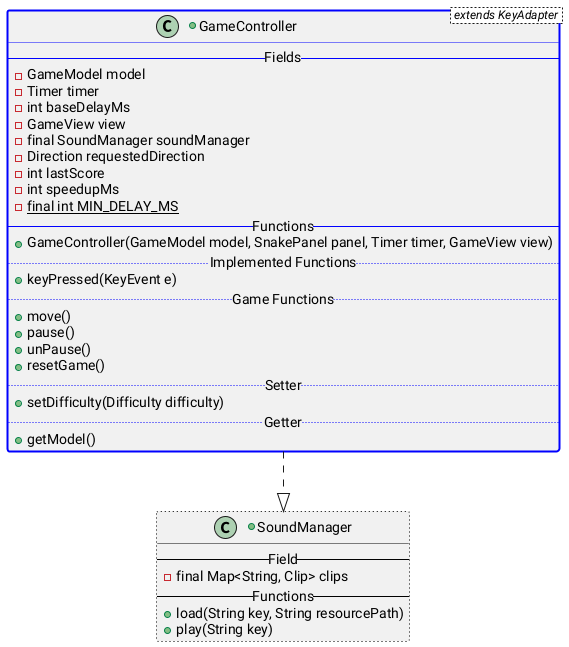

The diagram above was rendered by PlantUML. Its source (embedded in the PNG):
@startuml
GameController ..|> SoundManager

+class GameController < extends KeyAdapter > ##[bold]blue {
    -- Fields --
    -GameModel model
    -Timer timer
    -int baseDelayMs
    -GameView view
    -final SoundManager soundManager
    -Direction requestedDirection
    -int lastScore
    -int speedupMs
    -{static}final int MIN_DELAY_MS
    -- Functions --
    +GameController(GameModel model, SnakePanel panel, Timer timer, GameView view)
    .. Implemented Functions ..
    +keyPressed(KeyEvent e)
    .. Game Functions ..
    +move()
    +pause()
    +unPause()
    +resetGame()
    .. Setter ..
    +setDifficulty(Difficulty difficulty)
    .. Getter ..
    +getModel()
}

+class SoundManager ##[dotted]black {
    -- Field --
    -final Map<String, Clip> clips
    -- Functions --
    +load(String key, String resourcePath)
    +play(String key)
}
@enduml